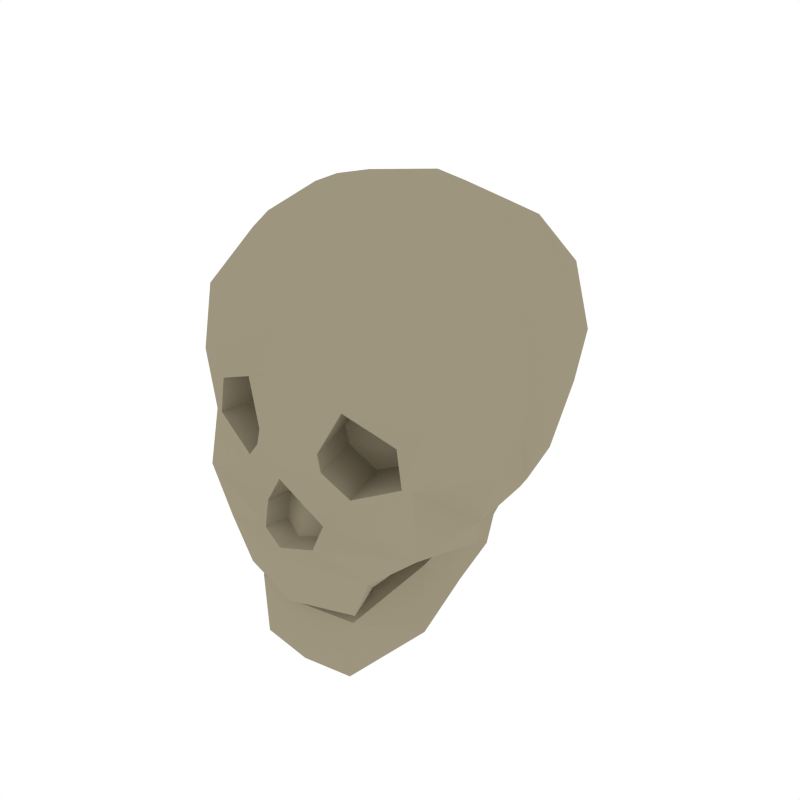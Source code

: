 # Source: Skull.blend  (saved by Blender 2.79.0; exported with 4.5.12 LTS)
import bpy
from mathutils import Matrix  # noqa: F401  (used for matrix-valued properties, if any)

bpy.ops.wm.read_factory_settings(use_empty=True)
scene = bpy.context.scene
scene.name = 'Scene'

# ---- collections
col_collection_1 = bpy.data.collections.new('Collection 1'); scene.collection.children.link(col_collection_1)

# ---- materials (node trees are filled in below, after node groups)
mat_bone = bpy.data.materials.new('Bone')
mat_bone.alpha_threshold = 0.0
mat_bone.diffuse_color = (0.3424, 0.2998, 0.2114, 1.0)
mat_bone.roughness = 0.5

# ---- material node trees

# ---- world
world_world = bpy.data.worlds.new('World'); scene.world = world_world
world_world.color = (1.0, 1.0, 1.0)
world_world.use_sun_shadow = False
world_world.sun_shadow_jitter_overblur = 0.0
world_world.cycles.sampling_method = 'NONE'
world_world.cycles.sample_map_resolution = 256

# ---- meshes
me_cylinder_007 = bpy.data.meshes.new('Cylinder.007')
me_cylinder_007.from_pydata([(0.2464, -0.009139, -0.06488), (0.2385, 0.00256, 0.004622), (0.218, -0.2227, -0.101), (0.2016, -0.2155, 0.004563), (0.197, 0.08916, -0.1147), (0.229, 0.1216, 0.004622), (0.2155, -0.01848, -0.1069), (0.09279, -0.1776, -0.232), (0.1443, -0.1733, -0.1718), (0.1461, -0.2483, -0.1614), (0.2197, -0.2145, 0.1041), (0.2564, -0.0002996, 0.1041), (0.247, 0.1216, 0.1041), (0.1946, -0.2149, 0.2204), (0.2339, -0.001773, 0.2198), (0.2242, 0.1216, 0.2204), (0.1685, 0.2001, -0.1143), (0.185, 0.2364, 0.004622), (0.2029, 0.2364, 0.1041), (0.18, 0.2219, 0.2204), (0.2414, -0.1039, -0.08175), (0.2735, -0.1023, 0.004622), (0.2915, -0.1029, 0.1041), (0.2499, -0.1065, 0.2204), (0.2386, -0.1043, -0.1201), (0.1945, -0.08755, 0.3028), (0.2165, 0.001983, 0.3015), (0.1533, -0.1593, 0.3028), (0.1406, 0.1668, 0.3028), (0.1988, 0.09034, 0.3028), (0.1789, 0.004181, 0.3323), (0.1314, 0.004085, 0.3534), (0.1323, -0.08388, 0.3345), (0.1437, 0.09347, 0.3386), (0.1124, -0.2425, -0.2382), (0.05835, -0.2495, -0.09491), (0.05022, -0.2656, -0.1329), (0.04976, -0.2088, -0.09517), (0.04163, -0.2253, -0.1332), (0.09374, -0.2406, 0.1041), (0.06583, -0.2575, 0.004622), (0.1865, -0.22, 0.004622), (0.1053, -0.239, -0.03529), (0.05926, -0.2571, 0.03312), (0.1764, -0.2192, 0.0676), (0.0415, -0.1702, 0.006636), (0.1619, -0.1328, 0.006636), (0.08091, -0.1518, -0.03328), (0.03493, -0.1698, 0.03513), (0.06941, -0.1521, 0.1061), (0.1521, -0.1319, 0.06961), (0.1088, -0.1266, -0.3164), (0.09938, -0.1052, -0.1945), (0.11, 0.04017, -0.2287), (0.1123, 0.06655, -0.1386), (0.1584, -0.1285, -0.3159), (0.1492, -0.1187, -0.1944), (0.16, 0.03412, -0.2288), (0.1624, 0.06106, -0.1395), (0.05542, -0.1907, -0.3518), (0.06366, -0.1845, -0.242), (0.0993, -0.2322, -0.2647), (0.09106, -0.2344, -0.3745), (0.1131, -0.0364, -0.2571), (0.1151, -0.03357, -0.1507), (0.1635, -0.04264, -0.2571), (0.1657, -0.04076, -0.1515), (0.1131, -0.04309, -0.09023), (0.1064, 0.04448, -0.0266), (0.1566, 0.0418, -0.02705), (0.1694, -0.04732, -0.09066), (-0.2464, -0.009139, -0.06488), (-0.2385, 0.00256, 0.004622), (-0.218, -0.2227, -0.101), (-0.2016, -0.2155, 0.004563), (2.235e-08, -0.2827, 0.004622), (4.592e-08, 0.2517, -0.09421), (4.755e-08, 0.29, 0.004622), (-0.197, 0.08916, -0.1147), (-0.229, 0.1216, 0.004622), (3.332e-08, -0.02362, -0.1144), (4.145e-08, 0.1553, -0.1369), (-0.2155, -0.01848, -0.1069), (-0.09279, -0.1776, -0.232), (2.235e-08, -0.271, -0.2464), (2.601e-08, -0.1935, -0.2366), (2.723e-08, -0.1642, -0.1718), (-0.1443, -0.1733, -0.1718), (-0.1461, -0.2483, -0.1614), (2.154e-08, -0.29, -0.156), (-0.2197, -0.2145, 0.1041), (-0.2564, -0.0002996, 0.1041), (2.235e-08, -0.2808, 0.1041), (-0.247, 0.1216, 0.1041), (4.714e-08, 0.29, 0.1041), (-0.1946, -0.2149, 0.2204), (-0.2339, -0.001773, 0.2198), (2.316e-08, -0.2752, 0.2204), (-0.2242, 0.1216, 0.2204), (4.633e-08, 0.2609, 0.2204), (-0.1685, 0.2001, -0.1143), (-0.185, 0.2364, 0.004622), (-0.2029, 0.2364, 0.1041), (-0.18, 0.2219, 0.2204), (-0.2414, -0.1039, -0.08175), (-0.2735, -0.1023, 0.004622), (-0.2915, -0.1029, 0.1041), (-0.2499, -0.1065, 0.2204), (-0.2386, -0.1043, -0.1201), (2.967e-08, -0.1031, -0.1483), (-0.1945, -0.08755, 0.3028), (-0.2165, 0.001983, 0.3015), (2.56e-08, -0.2124, 0.2983), (-0.1533, -0.1593, 0.3028), (-0.1406, 0.1668, 0.3028), (4.348e-08, 0.1966, 0.3028), (-0.1988, 0.09034, 0.3028), (3.495e-08, 0.001277, 0.3798), (-0.1789, 0.004181, 0.3323), (-0.1314, 0.004085, 0.3534), (2.763e-08, -0.1641, 0.3249), (3.048e-08, -0.09967, 0.3542), (-0.1323, -0.08388, 0.3345), (3.901e-08, 0.09076, 0.3653), (-0.1437, 0.09347, 0.3386), (4.226e-08, 0.1674, 0.3293), (-0.1124, -0.2425, -0.2382), (2.194e-08, -0.2778, -0.02126), (2.194e-08, -0.2844, -0.14), (-0.05835, -0.2495, -0.09491), (-0.05022, -0.2656, -0.1329), (-0.04976, -0.2088, -0.09517), (2.438e-08, -0.23, -0.1011), (2.438e-08, -0.2358, -0.02153), (2.357e-08, -0.2438, -0.1403), (-0.04163, -0.2253, -0.1332), (-0.09374, -0.2406, 0.1041), (-0.06583, -0.2575, 0.004622), (-0.1865, -0.22, 0.004622), (-0.1053, -0.239, -0.03529), (-0.05926, -0.2571, 0.03312), (-0.1764, -0.2192, 0.0676), (-0.0415, -0.1702, 0.006636), (-0.1619, -0.1328, 0.006636), (-0.08091, -0.1518, -0.03328), (-0.03493, -0.1698, 0.03513), (-0.06941, -0.1521, 0.1061), (-0.1521, -0.1319, 0.06961), (-0.1088, -0.1266, -0.3164), (-0.09938, -0.1052, -0.1945), (-0.11, 0.04017, -0.2287), (-0.1123, 0.06655, -0.1386), (-0.1584, -0.1285, -0.3159), (-0.1492, -0.1187, -0.1944), (-0.16, 0.03412, -0.2288), (-0.1624, 0.06106, -0.1395), (-0.05542, -0.1907, -0.3518), (-0.06366, -0.1845, -0.242), (-0.0993, -0.2322, -0.2647), (-0.09106, -0.2344, -0.3745), (2.56e-08, -0.1997, -0.3571), (2.641e-08, -0.1966, -0.2468), (2.357e-08, -0.2434, -0.2695), (2.357e-08, -0.2434, -0.3798), (-0.1131, -0.0364, -0.2571), (-0.1151, -0.03357, -0.1507), (-0.1635, -0.04264, -0.2571), (-0.1657, -0.04076, -0.1515), (-0.1131, -0.04309, -0.09023), (-0.1064, 0.04448, -0.0266), (-0.1566, 0.0418, -0.02705), (-0.1694, -0.04732, -0.09066)], [], [(20, 21, 3, 2), (2, 3, 41, 42, 35), (75, 40, 43, 92), (16, 17, 5, 4), (4, 5, 1, 0), (0, 6, 4), (4, 81, 76, 16), (4, 6, 80, 81), (2, 24, 20), (109, 24, 8, 86), (86, 8, 7, 85), (85, 7, 34, 84), (9, 89, 84, 34), (8, 9, 7), (2, 35, 36, 9), (9, 8, 2), (18, 94, 99, 19), (21, 1, 11, 22), (1, 5, 12, 11), (17, 77, 94, 18), (14, 15, 29, 26), (22, 11, 14, 23), (11, 12, 15, 14), (92, 39, 10, 13, 97), (5, 17, 18, 12), (12, 18, 19, 15), (76, 77, 17, 16), (10, 22, 23, 13), (3, 21, 22, 10), (0, 1, 21, 20), (80, 6, 24, 109), (20, 24, 6, 0), (24, 2, 8), (27, 25, 32), (15, 19, 28, 29), (97, 13, 27, 112), (13, 23, 25, 27), (19, 99, 115, 28), (23, 14, 26, 25), (28, 115, 125), (29, 30, 26), (31, 30, 29, 33), (31, 117, 121, 32), (26, 30, 25), (27, 120, 112), (32, 121, 120, 27), (32, 25, 30, 31), (33, 29, 28), (33, 123, 117, 31), (125, 123, 33, 28), (34, 7, 9), (37, 133, 132), (35, 127, 133, 37), (128, 36, 38, 134), (9, 36, 128, 89), (134, 38, 37, 132), (36, 35, 37, 38), (39, 43, 48, 49), (39, 44, 10), (41, 44, 50, 46), (35, 42, 40, 75, 127), (45, 47, 46), (92, 43, 39), (10, 44, 41, 3), (46, 50, 49, 48, 45), (40, 42, 47, 45), (44, 39, 49, 50), (43, 40, 45, 48), (42, 41, 46, 47), (63, 64, 54, 53), (53, 54, 58, 57), (65, 66, 56, 55), (52, 51, 59, 60), (63, 65, 55, 51), (66, 64, 52, 56), (59, 62, 163, 160), (51, 55, 62, 59), (56, 52, 60, 61), (55, 56, 61, 62), (60, 59, 160, 161), (61, 60, 161, 162), (62, 61, 162, 163), (58, 54, 68, 69), (53, 57, 65, 63), (57, 58, 66, 65), (51, 52, 64, 63), (69, 68, 67, 70), (64, 66, 70, 67), (54, 64, 67, 68), (66, 58, 69, 70), (104, 73, 74, 105), (73, 129, 139, 138, 74), (75, 92, 140, 137), (100, 78, 79, 101), (78, 71, 72, 79), (71, 78, 82), (78, 100, 76, 81), (78, 81, 80, 82), (73, 104, 108), (109, 86, 87, 108), (86, 85, 83, 87), (85, 84, 126, 83), (88, 126, 84, 89), (87, 83, 88), (73, 88, 130, 129), (88, 73, 87), (102, 103, 99, 94), (105, 106, 91, 72), (72, 91, 93, 79), (101, 102, 94, 77), (96, 111, 116, 98), (106, 107, 96, 91), (91, 96, 98, 93), (92, 97, 95, 90, 136), (79, 93, 102, 101), (93, 98, 103, 102), (76, 100, 101, 77), (90, 95, 107, 106), (74, 90, 106, 105), (71, 104, 105, 72), (80, 109, 108, 82), (104, 71, 82, 108), (108, 87, 73), (113, 122, 110), (98, 116, 114, 103), (97, 112, 113, 95), (95, 113, 110, 107), (103, 114, 115, 99), (107, 110, 111, 96), (114, 125, 115), (116, 111, 118), (119, 124, 116, 118), (119, 122, 121, 117), (111, 110, 118), (113, 112, 120), (122, 113, 120, 121), (122, 119, 118, 110), (124, 114, 116), (124, 119, 117, 123), (125, 114, 124, 123), (126, 88, 83), (131, 132, 133), (129, 131, 133, 127), (128, 134, 135, 130), (88, 89, 128, 130), (134, 132, 131, 135), (130, 135, 131, 129), (136, 146, 145, 140), (136, 90, 141), (138, 143, 147, 141), (129, 127, 75, 137, 139), (142, 143, 144), (92, 136, 140), (90, 74, 138, 141), (143, 142, 145, 146, 147), (137, 142, 144, 139), (141, 147, 146, 136), (140, 145, 142, 137), (139, 144, 143, 138), (164, 150, 151, 165), (150, 154, 155, 151), (166, 152, 153, 167), (149, 157, 156, 148), (164, 148, 152, 166), (167, 153, 149, 165), (156, 160, 163, 159), (148, 156, 159, 152), (153, 158, 157, 149), (152, 159, 158, 153), (157, 161, 160, 156), (158, 162, 161, 157), (159, 163, 162, 158), (155, 170, 169, 151), (150, 164, 166, 154), (154, 166, 167, 155), (148, 164, 165, 149), (170, 171, 168, 169), (165, 168, 171, 167), (151, 169, 168, 165), (167, 171, 170, 155)])
me_cylinder_007.materials.append(mat_bone)
me_cylinder_007.use_remesh_preserve_volume = False
me_cylinder_007.use_remesh_preserve_attributes = False
me_cylinder_007.use_mirror_vertex_groups = False
me_cylinder_007.update()

# ---- objects
ob_skull = bpy.data.objects.new('Skull', me_cylinder_007)

# ---- transforms, parenting, visibility, modifiers, constraints
ob_skull.location = (0.0, 0.0, 0.0)
ob_skull.lineart.crease_threshold = 0.0
_vg = ob_skull.vertex_groups.new(name='Hips')
_vg = ob_skull.vertex_groups.new(name='Torso')
_vg = ob_skull.vertex_groups.new(name='Neck')
_vg = ob_skull.vertex_groups.new(name='Head')
_vg = ob_skull.vertex_groups.new(name='L.UpperLeg')
_vg = ob_skull.vertex_groups.new(name='L.DownLeg')
_vg = ob_skull.vertex_groups.new(name='R.UpperLeg')
_vg = ob_skull.vertex_groups.new(name='R.DownLeg')
_vg = ob_skull.vertex_groups.new(name='L.UpperLeg.001')
_vg = ob_skull.vertex_groups.new(name='L.DownLeg.001')
_vg = ob_skull.vertex_groups.new(name='R.UpperLeg.001')
_vg = ob_skull.vertex_groups.new(name='R.DownLeg.001')

# ---- collection membership
col_collection_1.objects.link(ob_skull)

# ---- scene / render settings (as saved in the file)
scene.frame_start = 1; scene.frame_end = 250; scene.frame_set(0)
scene.render.engine = 'CYCLES'
scene.render.resolution_x = 1000
scene.render.resolution_y = 1000
scene.render.dither_intensity = 0.0
scene.cycles.samples = 200
scene.cycles.sampling_pattern = 'TABULATED_SOBOL'
scene.cycles.light_sampling_threshold = 0.0
scene.cycles.use_adaptive_sampling = False
scene.cycles.use_light_tree = False
scene.cycles.caustics_reflective = False
scene.cycles.caustics_refractive = False
scene.cycles.blur_glossy = 0.0
scene.cycles.max_bounces = 2
scene.cycles.pixel_filter_type = 'GAUSSIAN'
scene.cycles.sample_clamp_indirect = 0.0
scene.view_settings.view_transform = 'Standard'
bpy.context.view_layer.update()

# ---- added for rendering (the .blend has no active camera): camera
cam_auto = bpy.data.cameras.new('AutoCamera')
cam_auto.lens = 50.0
cam_auto.sensor_width = 36.0
cam_auto.clip_end = 1000.0
ob_auto_camera = bpy.data.objects.new('AutoCamera', cam_auto)
scene.collection.objects.link(ob_auto_camera)
ob_auto_camera.location = (1.03577, -1.24293, 0.828619)
ob_auto_camera.rotation_euler = (1.09748, -7.21219e-08, 0.694738)
scene.camera = ob_auto_camera
bpy.context.view_layer.update()
